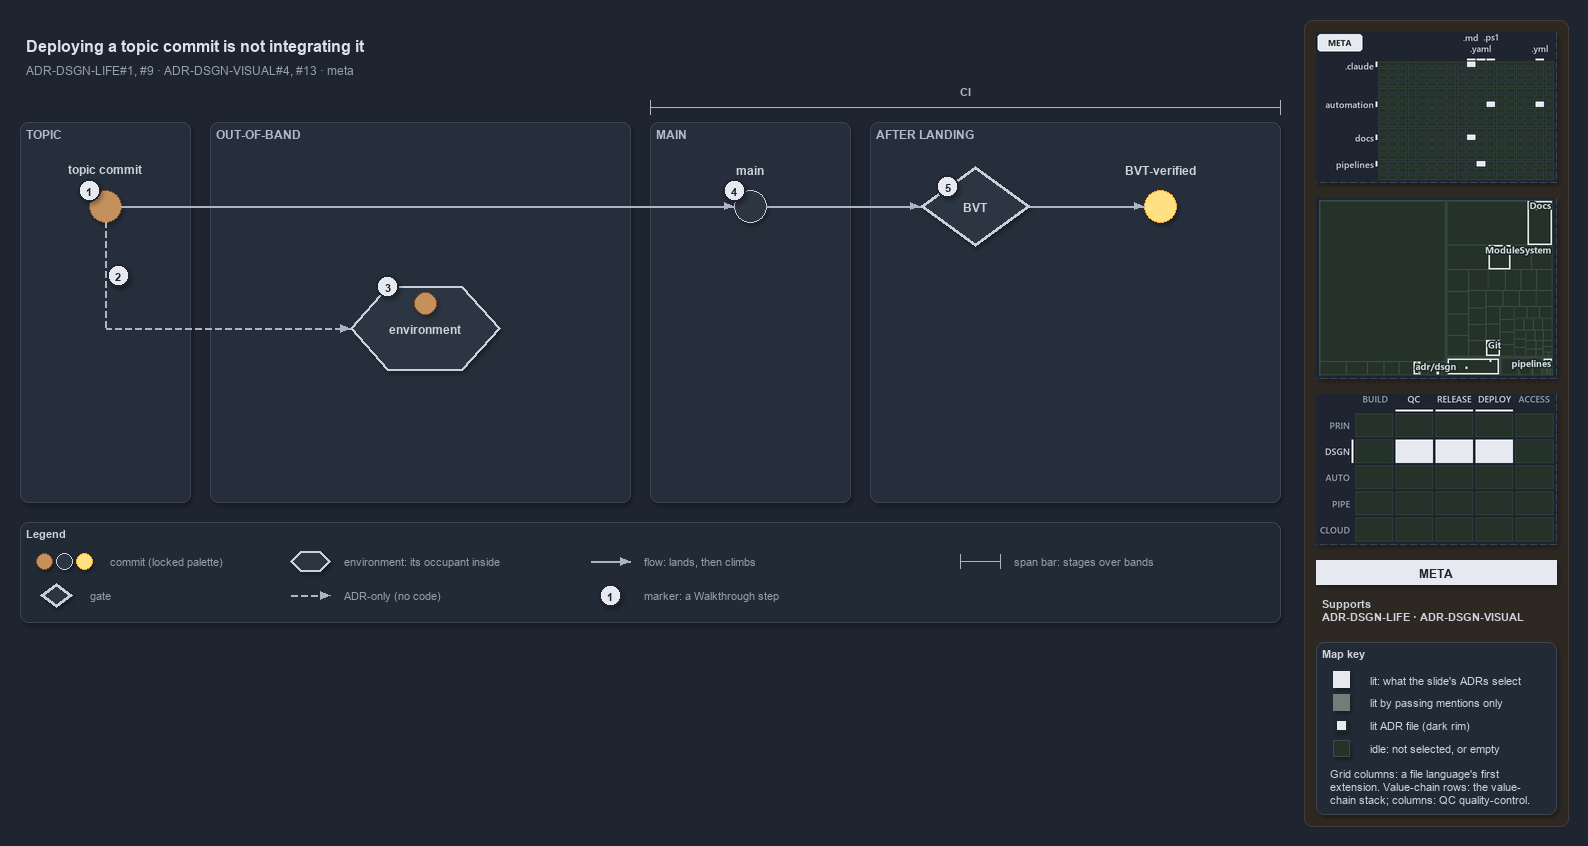

The diagram above was exported from draw.io. Its source (the exported page's mxGraphModel, read from the mxfile embedded in the PNG):
<mxGraphModel dx="1024" dy="768" grid="0" gridSize="10" guides="1" tooltips="1" connect="1" arrows="1" fold="1" page="1" pageScale="1" pageWidth="1572" pageHeight="630" background="#1E2430" math="0" shadow="1">
  <root>
    <mxCell id="0" />
    <mxCell id="1" parent="0" />
    <mxCell id="sidebar-bg" value="" style="rounded=1;arcSize=2;html=1;fillColor=#2E2823;strokeColor=#453C33;shadow=0;" vertex="1" parent="1">
      <mxGeometry x="1304" y="4" width="264" height="806" as="geometry" />
    </mxCell>
    <mxCell id="title" value="Deploying a topic commit is not integrating it" style="text;html=1;align=left;verticalAlign=middle;fontSize=16;fontStyle=1;fontColor=#DDE2E9;" vertex="1" parent="1">
      <mxGeometry x="20" y="14" width="1260" height="30" as="geometry" />
    </mxCell>
    <mxCell id="subtitle" value="ADR-DSGN-LIFE#1, #9 &amp;#183; ADR-DSGN-VISUAL#4, #13 &amp;#183; meta" style="text;html=1;align=left;verticalAlign=middle;fontSize=12;fontColor=#949FAE;" vertex="1" parent="1">
      <mxGeometry x="20" y="44" width="1240" height="20" as="geometry" />
    </mxCell>
    <mxCell id="band-topic" value="TOPIC" style="rounded=1;html=1;arcSize=3;fillColor=#262E3B;strokeColor=#3A4555;verticalAlign=top;align=left;spacingLeft=8;fontStyle=1;fontSize=12;fontColor=#B0BAC7;" vertex="1" parent="1">
      <mxGeometry x="20" y="106" width="170" height="380" as="geometry" />
    </mxCell>
    <mxCell id="band-oob" value="OUT-OF-BAND" style="rounded=1;html=1;arcSize=3;fillColor=#262E3B;strokeColor=#3A4555;verticalAlign=top;align=left;spacingLeft=8;fontStyle=1;fontSize=12;fontColor=#B0BAC7;" vertex="1" parent="1">
      <mxGeometry x="210" y="106" width="420" height="380" as="geometry" />
    </mxCell>
    <mxCell id="band-main" value="MAIN" style="rounded=1;html=1;arcSize=3;fillColor=#262E3B;strokeColor=#3A4555;verticalAlign=top;align=left;spacingLeft=8;fontStyle=1;fontSize=12;fontColor=#B0BAC7;" vertex="1" parent="1">
      <mxGeometry x="650" y="106" width="200" height="380" as="geometry" />
    </mxCell>
    <mxCell id="band-after" value="AFTER LANDING" style="rounded=1;html=1;arcSize=3;fillColor=#262E3B;strokeColor=#3A4555;verticalAlign=top;align=left;spacingLeft=8;fontStyle=1;fontSize=12;fontColor=#B0BAC7;" vertex="1" parent="1">
      <mxGeometry x="870" y="106" width="410" height="380" as="geometry" />
    </mxCell>
    <mxCell id="span-ci" value="" style="shape=crossbar;whiteSpace=wrap;html=1;rounded=1;fillColor=none;strokeColor=#AAB4C3;strokeWidth=1.5;" vertex="1" parent="1">
      <mxGeometry x="650" y="84" width="630" height="14" as="geometry" />
    </mxCell>
    <mxCell id="span-ci-label" value="CI" style="text;html=1;align=center;verticalAlign=middle;fontSize=11;fontStyle=1;fontColor=#B0BAC7;labelBackgroundColor=#262E3B;" vertex="1" parent="1">
      <mxGeometry x="935" y="66" width="60" height="16" as="geometry" />
    </mxCell>
    <mxCell id="c-topic" value="" style="ellipse;html=1;fillColor=#C4915C;strokeColor=#7A4B25;strokeWidth=1.5;fontStyle=1;fontSize=11;fontColor=#CDD3DC;" vertex="1" parent="1">
      <mxGeometry x="89" y="174" width="32" height="32" as="geometry" />
    </mxCell>
    <mxCell id="c-topic-name" value="topic commit" style="text;html=1;align=center;verticalAlign=middle;fontSize=12;fontStyle=1;fontColor=#CDD3DC;" vertex="1" parent="1">
      <mxGeometry x="25" y="144" width="160" height="18" as="geometry" />
    </mxCell>
    <mxCell id="c-main" value="" style="ellipse;html=1;fillColor=#2C3542;strokeColor=#C7D0DB;strokeWidth=1.5;fontStyle=1;fontSize=11;fontColor=#CDD3DC;" vertex="1" parent="1">
      <mxGeometry x="734" y="174" width="32" height="32" as="geometry" />
    </mxCell>
    <mxCell id="c-main-name" value="main" style="text;html=1;align=center;verticalAlign=middle;fontSize=12;fontStyle=1;fontColor=#CDD3DC;" vertex="1" parent="1">
      <mxGeometry x="670" y="144" width="160" height="18" as="geometry" />
    </mxCell>
    <mxCell id="edge-topic-main" value="" style="edgeStyle=orthogonalEdgeStyle;rounded=1;html=1;endArrow=block;strokeColor=#AAB4C3;fontColor=#CDD3DC;shadow=0;" edge="1" parent="1" source="c-topic" target="c-main">
      <mxGeometry relative="1" as="geometry" />
    </mxCell>
    <mxCell id="g-bvt" value="&lt;b&gt;BVT&lt;/b&gt;" style="rhombus;whiteSpace=wrap;html=1;fillColor=#2C3542;strokeColor=#C7D0DB;strokeWidth=3;fontSize=12;fontColor=#CDD3DC;" vertex="1" parent="1">
      <mxGeometry x="920" y="150" width="110" height="80" as="geometry" />
    </mxCell>
    <mxCell id="c-yellow" value="" style="ellipse;html=1;fillColor=#FFE082;strokeColor=#F9A825;strokeWidth=1.5;fontStyle=1;fontSize=11;fontColor=#CDD3DC;" vertex="1" parent="1">
      <mxGeometry x="1144" y="174" width="32" height="32" as="geometry" />
    </mxCell>
    <mxCell id="c-yellow-name" value="BVT-verified" style="text;html=1;align=center;verticalAlign=middle;fontSize=12;fontStyle=1;fontColor=#CDD3DC;" vertex="1" parent="1">
      <mxGeometry x="1080" y="144" width="160" height="18" as="geometry" />
    </mxCell>
    <mxCell id="edge-main-bvt" value="" style="edgeStyle=orthogonalEdgeStyle;rounded=1;html=1;endArrow=block;strokeColor=#AAB4C3;fontColor=#CDD3DC;shadow=0;" edge="1" parent="1" source="c-main" target="g-bvt">
      <mxGeometry relative="1" as="geometry" />
    </mxCell>
    <mxCell id="edge-bvt-yellow" value="" style="edgeStyle=orthogonalEdgeStyle;rounded=1;html=1;endArrow=block;strokeColor=#AAB4C3;fontColor=#CDD3DC;shadow=0;" edge="1" parent="1" source="g-bvt" target="c-yellow">
      <mxGeometry relative="1" as="geometry" />
    </mxCell>
    <mxCell id="port-topic-r2" value="" style="text;html=1;strokeColor=none;fillColor=none;" vertex="1" parent="1">
      <mxGeometry x="105" y="312" width="1" height="1" as="geometry" />
    </mxCell>
    <mxCell id="edge-topic-bus" value="" style="edgeStyle=orthogonalEdgeStyle;rounded=1;html=1;endArrow=block;strokeColor=#AAB4C3;endArrow=none;dashed=1;fontColor=#CDD3DC;shadow=0;" edge="1" parent="1" source="c-topic" target="port-topic-r2">
      <mxGeometry relative="1" as="geometry" />
    </mxCell>
    <mxCell id="e-env" value="&lt;b&gt;environment&lt;/b&gt;" style="shape=hexagon;perimeter=hexagonPerimeter2;whiteSpace=wrap;html=1;fillColor=#2C3542;strokeColor=#C7D0DB;strokeWidth=2;fontColor=#CDD3DC;fontSize=12;" vertex="1" parent="1">
      <mxGeometry x="350" y="270" width="150" height="84" as="geometry" />
    </mxCell>
    <mxCell id="c-occupant" value="" style="ellipse;html=1;fillColor=#C4915C;strokeColor=#7A4B25;strokeWidth=1.5;fontStyle=1;fontSize=11;fontColor=#CDD3DC;" vertex="1" parent="1">
      <mxGeometry x="414" y="276" width="22" height="22" as="geometry" />
    </mxCell>
    <mxCell id="edge-bus-env" value="" style="edgeStyle=orthogonalEdgeStyle;rounded=1;html=1;endArrow=block;strokeColor=#AAB4C3;dashed=1;fontColor=#CDD3DC;shadow=0;" edge="1" parent="1" source="port-topic-r2" target="e-env">
      <mxGeometry relative="1" as="geometry" />
    </mxCell>
    <mxCell id="mark-1" value="1" style="ellipse;html=1;fillColor=#E6EAF0;strokeColor=#1E2430;strokeWidth=2;fontColor=#1E2430;fontStyle=1;fontSize=11;" vertex="1" parent="1">
      <mxGeometry x="78" y="163" width="22" height="22" as="geometry" />
    </mxCell>
    <mxCell id="mark-2" value="2" style="ellipse;html=1;fillColor=#E6EAF0;strokeColor=#1E2430;strokeWidth=2;fontColor=#1E2430;fontStyle=1;fontSize=11;" vertex="1" parent="1">
      <mxGeometry x="107" y="248" width="22" height="22" as="geometry" />
    </mxCell>
    <mxCell id="mark-3" value="3" style="ellipse;html=1;fillColor=#E6EAF0;strokeColor=#1E2430;strokeWidth=2;fontColor=#1E2430;fontStyle=1;fontSize=11;" vertex="1" parent="1">
      <mxGeometry x="376.5" y="259" width="22" height="22" as="geometry" />
    </mxCell>
    <mxCell id="mark-4" value="4" style="ellipse;html=1;fillColor=#E6EAF0;strokeColor=#1E2430;strokeWidth=2;fontColor=#1E2430;fontStyle=1;fontSize=11;" vertex="1" parent="1">
      <mxGeometry x="723" y="163" width="22" height="22" as="geometry" />
    </mxCell>
    <mxCell id="mark-5" value="5" style="ellipse;html=1;fillColor=#E6EAF0;strokeColor=#1E2430;strokeWidth=2;fontColor=#1E2430;fontStyle=1;fontSize=11;" vertex="1" parent="1">
      <mxGeometry x="936.5" y="159" width="22" height="22" as="geometry" />
    </mxCell>
    <mxCell id="legend" value="&lt;b&gt;Legend&lt;/b&gt;" style="rounded=1;whiteSpace=wrap;html=1;arcSize=6;fillColor=#222A36;strokeColor=#3A4555;align=left;verticalAlign=top;spacing=8;fontSize=11;fontColor=#CDD3DC;" vertex="1" parent="1">
      <mxGeometry x="20" y="506" width="1260" height="100" as="geometry" />
    </mxCell>
    <mxCell id="legend-0-brown" value="" style="ellipse;html=1;fillColor=#C4915C;strokeColor=#7A4B25;strokeWidth=1.5;fontColor=#CDD3DC;" vertex="1" parent="1">
      <mxGeometry x="36" y="537" width="16" height="16" as="geometry" />
    </mxCell>
    <mxCell id="legend-0-grey" value="" style="ellipse;html=1;fillColor=#2C3542;strokeColor=#C7D0DB;strokeWidth=1.5;fontColor=#CDD3DC;" vertex="1" parent="1">
      <mxGeometry x="56" y="537" width="16" height="16" as="geometry" />
    </mxCell>
    <mxCell id="legend-0-yellow" value="" style="ellipse;html=1;fillColor=#FFE082;strokeColor=#F9A825;strokeWidth=1.5;fontColor=#CDD3DC;" vertex="1" parent="1">
      <mxGeometry x="76" y="537" width="16" height="16" as="geometry" />
    </mxCell>
    <mxCell id="legend-0-text" value="commit (locked palette)" style="text;html=1;align=left;verticalAlign=middle;fontSize=11;fontColor=#949FAE;" vertex="1" parent="1">
      <mxGeometry x="104" y="535" width="290" height="20" as="geometry" />
    </mxCell>
    <mxCell id="legend-1" value="" style="rhombus;whiteSpace=wrap;html=1;fillColor=#2C3542;strokeColor=#C7D0DB;strokeWidth=3;fontSize=12;fontColor=#CDD3DC;" vertex="1" parent="1">
      <mxGeometry x="40" y="567" width="32" height="24" as="geometry" />
    </mxCell>
    <mxCell id="legend-1-text" value="gate" style="text;html=1;align=left;verticalAlign=middle;fontSize=11;fontColor=#949FAE;" vertex="1" parent="1">
      <mxGeometry x="84" y="569" width="290" height="20" as="geometry" />
    </mxCell>
    <mxCell id="legend-2" value="" style="shape=hexagon;perimeter=hexagonPerimeter2;whiteSpace=wrap;html=1;fillColor=#2C3542;strokeColor=#C7D0DB;strokeWidth=2;fontColor=#CDD3DC;fontSize=12;" vertex="1" parent="1">
      <mxGeometry x="290" y="535" width="40" height="20" as="geometry" />
    </mxCell>
    <mxCell id="legend-2-text" value="environment: its occupant inside" style="text;html=1;align=left;verticalAlign=middle;fontSize=11;fontColor=#949FAE;" vertex="1" parent="1">
      <mxGeometry x="338" y="535" width="290" height="20" as="geometry" />
    </mxCell>
    <mxCell id="legend-3-a" value="" style="text;html=1;strokeColor=none;fillColor=none;" vertex="1" parent="1">
      <mxGeometry x="290" y="579" width="1" height="1" as="geometry" />
    </mxCell>
    <mxCell id="legend-3-b" value="" style="text;html=1;strokeColor=none;fillColor=none;" vertex="1" parent="1">
      <mxGeometry x="330" y="579" width="1" height="1" as="geometry" />
    </mxCell>
    <mxCell id="legend-3-edge" value="" style="edgeStyle=orthogonalEdgeStyle;rounded=1;html=1;endArrow=block;strokeColor=#AAB4C3;dashed=1;fontColor=#CDD3DC;shadow=0;" edge="1" parent="1" source="legend-3-a" target="legend-3-b">
      <mxGeometry relative="1" as="geometry" />
    </mxCell>
    <mxCell id="legend-3-text" value="ADR-only (no code)" style="text;html=1;align=left;verticalAlign=middle;fontSize=11;fontColor=#949FAE;" vertex="1" parent="1">
      <mxGeometry x="338" y="569" width="290" height="20" as="geometry" />
    </mxCell>
    <mxCell id="legend-4-a" value="" style="text;html=1;strokeColor=none;fillColor=none;" vertex="1" parent="1">
      <mxGeometry x="590" y="545" width="1" height="1" as="geometry" />
    </mxCell>
    <mxCell id="legend-4-b" value="" style="text;html=1;strokeColor=none;fillColor=none;" vertex="1" parent="1">
      <mxGeometry x="630" y="545" width="1" height="1" as="geometry" />
    </mxCell>
    <mxCell id="legend-4-edge" value="" style="edgeStyle=orthogonalEdgeStyle;rounded=1;html=1;endArrow=block;strokeColor=#AAB4C3;fontColor=#CDD3DC;shadow=0;" edge="1" parent="1" source="legend-4-a" target="legend-4-b">
      <mxGeometry relative="1" as="geometry" />
    </mxCell>
    <mxCell id="legend-4-text" value="flow: lands, then climbs" style="text;html=1;align=left;verticalAlign=middle;fontSize=11;fontColor=#949FAE;" vertex="1" parent="1">
      <mxGeometry x="638" y="535" width="290" height="20" as="geometry" />
    </mxCell>
    <mxCell id="legend-5" value="1" style="ellipse;html=1;fillColor=#E6EAF0;strokeColor=#1E2430;strokeWidth=2;fontColor=#1E2430;fontStyle=1;fontSize=11;" vertex="1" parent="1">
      <mxGeometry x="599" y="568" width="22" height="22" as="geometry" />
    </mxCell>
    <mxCell id="legend-5-text" value="marker: a Walkthrough step" style="text;html=1;align=left;verticalAlign=middle;fontSize=11;fontColor=#949FAE;" vertex="1" parent="1">
      <mxGeometry x="638" y="569" width="290" height="20" as="geometry" />
    </mxCell>
    <mxCell id="legend-6" value="" style="shape=crossbar;whiteSpace=wrap;html=1;rounded=1;fillColor=none;strokeColor=#AAB4C3;strokeWidth=1.5;" vertex="1" parent="1">
      <mxGeometry x="960" y="538" width="40" height="14" as="geometry" />
    </mxCell>
    <mxCell id="legend-6-text" value="span bar: stages over bands" style="text;html=1;align=left;verticalAlign=middle;fontSize=11;fontColor=#949FAE;" vertex="1" parent="1">
      <mxGeometry x="1008" y="535" width="290" height="20" as="geometry" />
    </mxCell>
    <mxCell id="minimap-grid" value="" style="shape=image;html=1;imageAspect=0;aspect=fixed;verticalLabelPosition=bottom;strokeColor=#3A4555;dashed=1;fillColor=#222A36;image=data:image/png,(base64 omitted: 11344 chars);" vertex="1" parent="1">
      <mxGeometry x="1316" y="16" width="240" height="150" as="geometry" />
    </mxCell>
    <mxCell id="minimap-tree" value="" style="shape=image;html=1;imageAspect=0;aspect=fixed;verticalLabelPosition=bottom;strokeColor=#3A4555;dashed=1;fillColor=#222A36;image=data:image/png,(base64 omitted: 15576 chars);" vertex="1" parent="1">
      <mxGeometry x="1316" y="182" width="240" height="180" as="geometry" />
    </mxCell>
    <mxCell id="minimap-chain" value="" style="shape=image;html=1;imageAspect=0;aspect=fixed;verticalLabelPosition=bottom;strokeColor=#3A4555;dashed=1;fillColor=#222A36;image=data:image/png,(base64 omitted: 13568 chars);" vertex="1" parent="1">
      <mxGeometry x="1316" y="378" width="240" height="150" as="geometry" />
    </mxCell>
    <mxCell id="lens-badge" value="META" style="rounded=0;whiteSpace=wrap;html=1;align=center;verticalAlign=middle;fontSize=12;fontStyle=1;fontColor=#1E2430;fillColor=#E6EAF0;strokeColor=none;" vertex="1" parent="1">
      <mxGeometry x="1316" y="544" width="240" height="24" as="geometry" />
    </mxCell>
    <mxCell id="supports" value="&lt;b&gt;Supports&lt;/b&gt;&lt;br&gt;ADR-DSGN-LIFE &amp;#183; ADR-DSGN-VISUAL" style="text;html=1;whiteSpace=wrap;align=left;verticalAlign=top;fontSize=11;fontColor=#CDD3DC;" vertex="1" parent="1">
      <mxGeometry x="1316" y="576" width="240" height="38" as="geometry" />
    </mxCell>
    <mxCell id="mapkey" value="&lt;b&gt;Map key&lt;/b&gt;" style="rounded=1;arcSize=6;whiteSpace=wrap;html=1;align=left;verticalAlign=top;fontSize=11;fontColor=#CDD3DC;fillColor=#222A36;strokeColor=#3A4555;spacingLeft=8;spacingTop=2;" vertex="1" parent="1">
      <mxGeometry x="1316" y="626" width="240" height="172" as="geometry" />
    </mxCell>
    <mxCell id="mapkey-lit" value="" style="rounded=0;html=1;fillColor=#E6EAF0;strokeColor=#E6EAF0;" vertex="1" parent="1">
      <mxGeometry x="1333.0" y="655.0" width="16" height="16" as="geometry" />
    </mxCell>
    <mxCell id="mapkey-lit-text" value="lit: what the slide's ADRs select" style="text;html=1;align=left;verticalAlign=middle;fontSize=11;fontColor=#CDD3DC;" vertex="1" parent="1">
      <mxGeometry x="1364" y="653" width="184" height="20" as="geometry" />
    </mxCell>
    <mxCell id="mapkey-touched" value="" style="rounded=0;html=1;fillColor=#727C79;strokeColor=#727C79;" vertex="1" parent="1">
      <mxGeometry x="1333.0" y="678.0" width="16" height="16" as="geometry" />
    </mxCell>
    <mxCell id="mapkey-touched-text" value="lit by passing mentions only" style="text;html=1;align=left;verticalAlign=middle;fontSize=11;fontColor=#CDD3DC;" vertex="1" parent="1">
      <mxGeometry x="1364" y="676" width="184" height="20" as="geometry" />
    </mxCell>
    <mxCell id="mapkey-adr" value="" style="rounded=0;html=1;fillColor=#E6EAF0;strokeColor=#1C2A24;strokeWidth=2;" vertex="1" parent="1">
      <mxGeometry x="1335.0" y="703.0" width="12" height="12" as="geometry" />
    </mxCell>
    <mxCell id="mapkey-adr-text" value="lit ADR file (dark rim)" style="text;html=1;align=left;verticalAlign=middle;fontSize=11;fontColor=#CDD3DC;" vertex="1" parent="1">
      <mxGeometry x="1364" y="699" width="184" height="20" as="geometry" />
    </mxCell>
    <mxCell id="mapkey-idle" value="" style="rounded=0;html=1;fillColor=#243229;strokeColor=#3B4D43;" vertex="1" parent="1">
      <mxGeometry x="1333.0" y="724.0" width="16" height="16" as="geometry" />
    </mxCell>
    <mxCell id="mapkey-idle-text" value="idle: not selected, or empty" style="text;html=1;align=left;verticalAlign=middle;fontSize=11;fontColor=#CDD3DC;" vertex="1" parent="1">
      <mxGeometry x="1364" y="722" width="184" height="20" as="geometry" />
    </mxCell>
    <mxCell id="mapkey-codes" value="Grid columns: a file language's first&lt;br&gt;extension. Value-chain rows: the value-&lt;br&gt;chain stack; columns: QC quality-control." style="text;html=1;align=left;verticalAlign=top;whiteSpace=wrap;fontSize=11;fontColor=#CDD3DC;" vertex="1" parent="1">
      <mxGeometry x="1324" y="746" width="224" height="46" as="geometry" />
    </mxCell>
  </root>
</mxGraphModel>